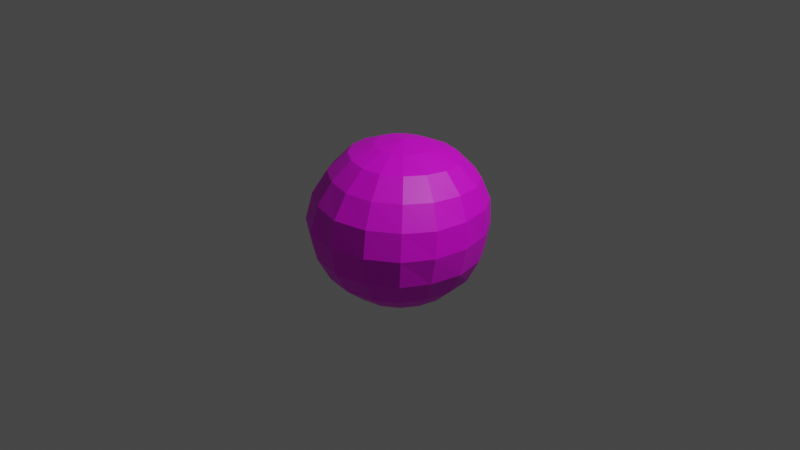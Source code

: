 # Source: donut_hole_dark.blend  (saved by Blender 3.2.14; exported with 4.5.12 LTS)
import bpy
from mathutils import Matrix  # noqa: F401  (used for matrix-valued properties, if any)

bpy.ops.wm.read_factory_settings(use_empty=True)
scene = bpy.context.scene
scene.name = 'Scene'

# ---- collections
col_collection = bpy.data.collections.new('Collection'); scene.collection.children.link(col_collection)

# ---- images (referenced by path relative to the original .blend; pixels are not part of the script)
import os
ASSET_DIR = os.environ.get("B2B_ASSET_DIR", "")  # directory of the original .blend (textures are referenced by path, not embedded)
HERE = os.path.dirname(os.path.abspath(__file__))  # packed textures are extracted next to this script under _unpacked/

def load_image(name, relpath, width, height, colorspace="sRGB"):
    """Load a texture the original file referenced (path relative to the .blend, or extracted next to this script)."""
    p = next((c for c in (os.path.join(HERE, relpath), os.path.join(ASSET_DIR, relpath)) if relpath and os.path.exists(c)), "")
    if p:
        img = bpy.data.images.load(p, check_existing=True)
        img.name = name
    else:  # same state as the original file: an image datablock whose file is absent (Cycles renders it pink)
        img = bpy.data.images.new(name, width, height)
        img.source = "FILE"
        img.filepath = "//" + (relpath or name)
    img.colorspace_settings.name = colorspace
    return img
img_donut_base_dark_png = load_image('donut_base_dark.png', 'donut_base_dark.png', 1024, 1024, 'sRGB')

# ---- materials (node trees are filled in below, after node groups)
mat_material_001 = bpy.data.materials.new('Material.001')
mat_material_001.use_transparent_shadow = False

# ---- material node trees
mat_material_001.use_nodes = True; mat_material_001.node_tree.nodes.clear()
_N = mat_material_001.node_tree.nodes; _L = mat_material_001.node_tree.links
n0 = _N.new('ShaderNodeBsdfPrincipled'); n0.name = 'Principled BSDF'; n0.location = (10, 300)
n0.distribution = 'GGX'
n0.subsurface_method = 'RANDOM_WALK_SKIN'
n0.inputs[3].default_value = 1.45
n0.inputs[27].default_value = (0.0, 0.0, 0.0, 1.0)
n0.inputs[28].default_value = 1.0
n1 = _N.new('ShaderNodeOutputMaterial'); n1.name = 'Material Output'; n1.location = (300, 300)
n2 = _N.new('ShaderNodeTexImage'); n2.name = 'Image Texture'; n2.location = (-280, 280)
n2.image = img_donut_base_dark_png
_L.new(n0.outputs[0], n1.inputs[0])
_L.new(n2.outputs[0], n0.inputs[0])
n1.is_active_output = True

# ---- world
world_world = bpy.data.worlds.new('World'); scene.world = world_world
world_world.use_nodes = True; world_world.node_tree.nodes.clear()
_N = world_world.node_tree.nodes; _L = world_world.node_tree.links
n0 = _N.new('ShaderNodeOutputWorld'); n0.name = 'World Output'; n0.location = (300, 300)
n1 = _N.new('ShaderNodeBackground'); n1.name = 'Background'; n1.location = (10, 300)
n1.inputs[0].default_value = (0.05088, 0.05088, 0.05088, 1.0)
_L.new(n1.outputs[0], n0.inputs[0])
n0.is_active_output = True
world_world.color = (0.05088, 0.05088, 0.05088)
world_world.use_sun_shadow = False
world_world.sun_shadow_jitter_overblur = 0.0

# ---- cameras
cam_camera = bpy.data.cameras.new('Camera')
cam_camera.clip_end = 100.0
cam_camera.ortho_scale = 7.314

# ---- lights
light_light = bpy.data.lights.new('Light', 'POINT')
light_light.transmission_factor = 0.0
light_light.energy = 1000.0
light_light.shadow_soft_size = 0.1
light_light.shadow_maximum_resolution = 0.006
light_light.use_absolute_resolution = True

# ---- meshes
me_sphere = bpy.data.meshes.new('Sphere')
me_sphere.from_pydata([(0.003455, 0.3603, 0.7866), (0.03456, 0.9093, 0.2368), (0.01736, 0.956, -0.04599), (-0.0003094, 0.9393, -0.3476), (-0.01057, 0.6026, -0.7607), (0.007381, 0.3221, -0.8726), (0.1176, 0.3399, 0.7836), (0.2576, 0.5604, 0.6675), (0.3338, 0.7391, 0.461), (0.3603, 0.8415, 0.2257), (0.3446, 0.8816, -0.05349), (0.3086, 0.8662, -0.3511), (0.2502, 0.7554, -0.5878), (0.1837, 0.5556, -0.7592), (0.1144, 0.2975, -0.8717), (0.02643, 0.01025, -0.9072), (0.214, 0.2767, 0.7827), (0.4342, 0.4478, 0.6676), (0.5697, 0.5877, 0.4627), (0.6309, 0.6638, 0.2296), (0.6246, 0.688, -0.04868), (0.5729, 0.6711, -0.3456), (0.4848, 0.5812, -0.5831), (0.3605, 0.4261, -0.7562), (0.2103, 0.2304, -0.8718), (0.2758, 0.1845, 0.7866), (0.5436, 0.282, 0.6767), (0.717, 0.3634, 0.4759), (0.8081, 0.3978, 0.2501), (0.8154, 0.4009, -0.02834), (0.761, 0.3848, -0.3357), (0.6537, 0.3248, -0.5813), (0.4855, 0.2332, -0.7492), (0.2772, 0.1297, -0.8678), (0.2947, 0.07473, 0.7915), (0.5784, 0.07523, 0.6885), (0.7707, 0.07655, 0.49), (0.8849, 0.05049, 0.2622), (0.9115, 0.0284, -0.0142), (0.8498, 0.02142, -0.3202), (0.7123, 0.01367, -0.5673), (0.5311, 0.009855, -0.7384), (0.3028, 0.01273, -0.8593), (0.2708, -0.03928, 0.7974), (0.5392, -0.1489, 0.7001), (0.7252, -0.2365, 0.5033), (0.849, -0.3125, 0.274), (0.8744, -0.3518, 0.002045), (0.8064, -0.3387, -0.3004), (0.6824, -0.2855, -0.5466), (0.5078, -0.2048, -0.723), (0.2872, -0.1016, -0.8501), (0.2065, -0.1396, 0.802), (0.4224, -0.3444, 0.7086), (0.5729, -0.4948, 0.5153), (0.677, -0.6043, 0.2845), (0.7092, -0.6499, 0.007575), (0.6634, -0.6217, -0.2915), (0.5661, -0.5252, -0.5347), (0.4204, -0.3794, -0.7123), (0.235, -0.1968, -0.8436), (0.1096, -0.2082, 0.8047), (0.243, -0.4748, 0.7126), (0.3304, -0.6705, 0.5188), (0.3946, -0.8051, 0.2879), (0.4182, -0.8575, 0.01069), (0.4019, -0.8153, -0.2922), (0.3519, -0.6884, -0.5349), (0.265, -0.4982, -0.7092), (0.1492, -0.2614, -0.8402), (-0.006592, -0.2306, 0.8058), (0.02982, -0.5112, 0.7149), (0.03509, -0.7273, 0.5209), (0.03807, -0.8834, 0.2878), (0.04256, -0.9392, 0.01057), (0.0439, -0.8919, -0.2925), (0.05243, -0.7505, -0.5367), (0.05474, -0.5416, -0.7112), (0.04017, -0.2856, -0.8389), (-0.1243, -0.2063, 0.8059), (-0.1905, -0.461, 0.7161), (-0.2647, -0.6528, 0.5237), (-0.3174, -0.7991, 0.2904), (-0.3486, -0.875, 0.007981), (-0.3201, -0.8195, -0.2925), (-0.2655, -0.7006, -0.5392), (-0.1752, -0.5048, -0.7131), (-0.07593, -0.2648, -0.8384), (-0.2254, -0.1405, 0.8057), (-0.3854, -0.3396, 0.7147), (-0.5329, -0.4905, 0.5155), (-0.6297, -0.6098, 0.2739), (-0.6728, -0.6715, -0.01003), (-0.6276, -0.6293, -0.3163), (-0.5249, -0.5356, -0.5609), (-0.3738, -0.3944, -0.7274), (-0.1816, -0.2047, -0.8407), (-0.003069, 0.07181, 0.8503), (-0.2921, -0.04419, 0.8043), (-0.5177, -0.1596, 0.7083), (-0.7088, -0.249, 0.4882), (-0.828, -0.3263, 0.2285), (-0.8728, -0.3666, -0.06179), (-0.8212, -0.3451, -0.3668), (-0.6892, -0.2925, -0.6004), (-0.4966, -0.2164, -0.7474), (-0.2502, -0.1106, -0.846), (-0.3119, 0.06773, 0.8015), (-0.5593, 0.05502, 0.7018), (-0.768, 0.05035, 0.4746), (-0.8917, 0.0296, 0.2045), (-0.9311, 0.01314, -0.09326), (-0.8808, 0.01153, -0.3963), (-0.7439, 0.008507, -0.6224), (-0.5387, 0.00379, -0.76), (-0.2755, 0.004927, -0.8532), (-0.2829, 0.1772, 0.7976), (-0.5028, 0.262, 0.6929), (-0.6934, 0.3401, 0.4647), (-0.8117, 0.3814, 0.1988), (-0.8513, 0.3897, -0.09599), (-0.808, 0.3749, -0.3966), (-0.6821, 0.319, -0.6242), (-0.4931, 0.2321, -0.7674), (-0.2521, 0.125, -0.8606), (-0.2113, 0.2696, 0.7935), (-0.3661, 0.4318, 0.6882), (-0.511, 0.5711, 0.466), (-0.6028, 0.6528, 0.2071), (-0.6391, 0.6814, -0.07977), (-0.6144, 0.6671, -0.3783), (-0.5215, 0.5817, -0.6145), (-0.3731, 0.4274, -0.7713), (-0.1893, 0.2287, -0.8679), (-0.1109, 0.3341, 0.7898), (-0.1752, 0.5513, 0.6846), (-0.2564, 0.7285, 0.4794), (-0.3119, 0.8331, 0.2374), (-0.3388, 0.8761, -0.04671), (-0.3327, 0.8634, -0.3509), (-0.2861, 0.7552, -0.592), (-0.2039, 0.5577, -0.7655), (-0.09908, 0.2979, -0.8714), (0.04194, 0.6001, 0.6766), (0.04198, 0.7946, 0.4728), (-0.01538, 0.8189, -0.5872)], [], [(2, 1, 9, 10), (143, 0, 6, 7), (5, 4, 13, 14), (3, 2, 10, 11), (144, 143, 7, 8), (15, 5, 14), (145, 3, 11, 12), (1, 144, 8, 9), (0, 97, 6), (4, 145, 12, 13), (10, 9, 19, 20), (7, 6, 16, 17), (14, 13, 23, 24), (11, 10, 20, 21), (8, 7, 17, 18), (15, 14, 24), (12, 11, 21, 22), (9, 8, 18, 19), (6, 97, 16), (13, 12, 22, 23), (16, 97, 25), (23, 22, 31, 32), (20, 19, 28, 29), (17, 16, 25, 26), (24, 23, 32, 33), (21, 20, 29, 30), (18, 17, 26, 27), (15, 24, 33), (22, 21, 30, 31), (19, 18, 27, 28), (28, 27, 36, 37), (25, 97, 34), (32, 31, 40, 41), (29, 28, 37, 38), (26, 25, 34, 35), (33, 32, 41, 42), (30, 29, 38, 39), (27, 26, 35, 36), (15, 33, 42), (31, 30, 39, 40), (15, 42, 51), (40, 39, 48, 49), (37, 36, 45, 46), (34, 97, 43), (41, 40, 49, 50), (38, 37, 46, 47), (35, 34, 43, 44), (42, 41, 50, 51), (39, 38, 47, 48), (36, 35, 44, 45), (48, 47, 56, 57), (45, 44, 53, 54), (15, 51, 60), (49, 48, 57, 58), (46, 45, 54, 55), (43, 97, 52), (50, 49, 58, 59), (47, 46, 55, 56), (44, 43, 52, 53), (51, 50, 59, 60), (53, 52, 61, 62), (60, 59, 68, 69), (57, 56, 65, 66), (54, 53, 62, 63), (15, 60, 69), (58, 57, 66, 67), (55, 54, 63, 64), (52, 97, 61), (59, 58, 67, 68), (56, 55, 64, 65), (65, 64, 73, 74), (62, 61, 70, 71), (69, 68, 77, 78), (66, 65, 74, 75), (63, 62, 71, 72), (15, 69, 78), (67, 66, 75, 76), (64, 63, 72, 73), (61, 97, 70), (68, 67, 76, 77), (70, 97, 79), (77, 76, 85, 86), (74, 73, 82, 83), (71, 70, 79, 80), (78, 77, 86, 87), (75, 74, 83, 84), (72, 71, 80, 81), (15, 78, 87), (76, 75, 84, 85), (73, 72, 81, 82), (85, 84, 93, 94), (82, 81, 90, 91), (79, 97, 88), (86, 85, 94, 95), (83, 82, 91, 92), (80, 79, 88, 89), (87, 86, 95, 96), (84, 83, 92, 93), (81, 80, 89, 90), (15, 87, 96), (90, 89, 99, 100), (15, 96, 106), (94, 93, 103, 104), (91, 90, 100, 101), (88, 97, 98), (95, 94, 104, 105), (92, 91, 101, 102), (89, 88, 98, 99), (96, 95, 105, 106), (93, 92, 102, 103), (103, 102, 111, 112), (100, 99, 108, 109), (15, 106, 115), (104, 103, 112, 113), (101, 100, 109, 110), (98, 97, 107), (105, 104, 113, 114), (102, 101, 110, 111), (99, 98, 107, 108), (106, 105, 114, 115), (108, 107, 116, 117), (115, 114, 123, 124), (112, 111, 120, 121), (109, 108, 117, 118), (15, 115, 124), (113, 112, 121, 122), (110, 109, 118, 119), (107, 97, 116), (114, 113, 122, 123), (111, 110, 119, 120), (123, 122, 131, 132), (120, 119, 128, 129), (117, 116, 125, 126), (124, 123, 132, 133), (121, 120, 129, 130), (118, 117, 126, 127), (15, 124, 133), (122, 121, 130, 131), (119, 118, 127, 128), (116, 97, 125), (128, 127, 136, 137), (125, 97, 134), (132, 131, 140, 141), (129, 128, 137, 138), (126, 125, 134, 135), (133, 132, 141, 142), (130, 129, 138, 139), (127, 126, 135, 136), (15, 133, 142), (131, 130, 139, 140), (140, 139, 3, 145), (137, 136, 144, 1), (134, 97, 0), (141, 140, 145, 4), (138, 137, 1, 2), (135, 134, 0, 143), (142, 141, 4, 5), (139, 138, 2, 3), (136, 135, 143, 144), (15, 142, 5)])
_uv = me_sphere.uv_layers.new(name='UVMap')
_uv.uv.foreach_set('vector', [0.75, 0.5, 0.75, 0.6, 0.6875, 0.6, 0.6875, 0.5, 0.75, 0.8, 0.75, 0.9, 0.6875, 0.9, 0.6875, 0.8, 0.75, 0.1, 0.75, 0.2, 0.6875, 0.2, 0.6875, 0.1, 0.75, 0.4, 0.75, 0.5, 0.6875, 0.5, 0.6875, 0.4, 0.75, 0.7, 0.75, 0.8, 0.6875, 0.8, 0.6875, 0.7, 0.7188, 0.0, 0.75, 0.1, 0.6875, 0.1, 0.75, 0.3, 0.75, 0.4, 0.6875, 0.4, 0.6875, 0.3, 0.75, 0.6, 0.75, 0.7, 0.6875, 0.7, 0.6875, 0.6, 0.75, 0.9, 0.7188, 1.0, 0.6875, 0.9, 0.75, 0.2, 0.75, 0.3, 0.6875, 0.3, 0.6875, 0.2, 0.6875, 0.5, 0.6875, 0.6, 0.625, 0.6, 0.625, 0.5, 0.6875, 0.8, 0.6875, 0.9, 0.625, 0.9, 0.625, 0.8, 0.6875, 0.1, 0.6875, 0.2, 0.625, 0.2, 0.625, 0.1, 0.6875, 0.4, 0.6875, 0.5, 0.625, 0.5, 0.625, 0.4, 0.6875, 0.7, 0.6875, 0.8, 0.625, 0.8, 0.625, 0.7, 0.6562, 0.0, 0.6875, 0.1, 0.625, 0.1, 0.6875, 0.3, 0.6875, 0.4, 0.625, 0.4, 0.625, 0.3, 0.6875, 0.6, 0.6875, 0.7, 0.625, 0.7, 0.625, 0.6, 0.6875, 0.9, 0.6562, 1.0, 0.625, 0.9, 0.6875, 0.2, 0.6875, 0.3, 0.625, 0.3, 0.625, 0.2, 0.625, 0.9, 0.5937, 1.0, 0.5625, 0.9, 0.625, 0.2, 0.625, 0.3, 0.5625, 0.3, 0.5625, 0.2, 0.625, 0.5, 0.625, 0.6, 0.5625, 0.6, 0.5625, 0.5, 0.625, 0.8, 0.625, 0.9, 0.5625, 0.9, 0.5625, 0.8, 0.625, 0.1, 0.625, 0.2, 0.5625, 0.2, 0.5625, 0.1, 0.625, 0.4, 0.625, 0.5, 0.5625, 0.5, 0.5625, 0.4, 0.625, 0.7, 0.625, 0.8, 0.5625, 0.8, 0.5625, 0.7, 0.5937, 0.0, 0.625, 0.1, 0.5625, 0.1, 0.625, 0.3, 0.625, 0.4, 0.5625, 0.4, 0.5625, 0.3, 0.625, 0.6, 0.625, 0.7, 0.5625, 0.7, 0.5625, 0.6, 0.5625, 0.6, 0.5625, 0.7, 0.5, 0.7, 0.5, 0.6, 0.5625, 0.9, 0.5312, 1.0, 0.5, 0.9, 0.5625, 0.2, 0.5625, 0.3, 0.5, 0.3, 0.5, 0.2, 0.5625, 0.5, 0.5625, 0.6, 0.5, 0.6, 0.5, 0.5, 0.5625, 0.8, 0.5625, 0.9, 0.5, 0.9, 0.5, 0.8, 0.5625, 0.1, 0.5625, 0.2, 0.5, 0.2, 0.5, 0.1, 0.5625, 0.4, 0.5625, 0.5, 0.5, 0.5, 0.5, 0.4, 0.5625, 0.7, 0.5625, 0.8, 0.5, 0.8, 0.5, 0.7, 0.5312, 0.0, 0.5625, 0.1, 0.5, 0.1, 0.5625, 0.3, 0.5625, 0.4, 0.5, 0.4, 0.5, 0.3, 0.4687, 0.0, 0.5, 0.1, 0.4375, 0.1, 0.5, 0.3, 0.5, 0.4, 0.4375, 0.4, 0.4375, 0.3, 0.5, 0.6, 0.5, 0.7, 0.4375, 0.7, 0.4375, 0.6, 0.5, 0.9, 0.4687, 1.0, 0.4375, 0.9, 0.5, 0.2, 0.5, 0.3, 0.4375, 0.3, 0.4375, 0.2, 0.5, 0.5, 0.5, 0.6, 0.4375, 0.6, 0.4375, 0.5, 0.5, 0.8, 0.5, 0.9, 0.4375, 0.9, 0.4375, 0.8, 0.5, 0.1, 0.5, 0.2, 0.4375, 0.2, 0.4375, 0.1, 0.5, 0.4, 0.5, 0.5, 0.4375, 0.5, 0.4375, 0.4, 0.5, 0.7, 0.5, 0.8, 0.4375, 0.8, 0.4375, 0.7, 0.4375, 0.4, 0.4375, 0.5, 0.375, 0.5, 0.375, 0.4, 0.4375, 0.7, 0.4375, 0.8, 0.375, 0.8, 0.375, 0.7, 0.4062, 0.0, 0.4375, 0.1, 0.375, 0.1, 0.4375, 0.3, 0.4375, 0.4, 0.375, 0.4, 0.375, 0.3, 0.4375, 0.6, 0.4375, 0.7, 0.375, 0.7, 0.375, 0.6, 0.4375, 0.9, 0.4062, 1.0, 0.375, 0.9, 0.4375, 0.2, 0.4375, 0.3, 0.375, 0.3, 0.375, 0.2, 0.4375, 0.5, 0.4375, 0.6, 0.375, 0.6, 0.375, 0.5, 0.4375, 0.8, 0.4375, 0.9, 0.375, 0.9, 0.375, 0.8, 0.4375, 0.1, 0.4375, 0.2, 0.375, 0.2, 0.375, 0.1, 0.375, 0.8, 0.375, 0.9, 0.3125, 0.9, 0.3125, 0.8, 0.375, 0.1, 0.375, 0.2, 0.3125, 0.2, 0.3125, 0.1, 0.375, 0.4, 0.375, 0.5, 0.3125, 0.5, 0.3125, 0.4, 0.375, 0.7, 0.375, 0.8, 0.3125, 0.8, 0.3125, 0.7, 0.3437, 0.0, 0.375, 0.1, 0.3125, 0.1, 0.375, 0.3, 0.375, 0.4, 0.3125, 0.4, 0.3125, 0.3, 0.375, 0.6, 0.375, 0.7, 0.3125, 0.7, 0.3125, 0.6, 0.375, 0.9, 0.3437, 1.0, 0.3125, 0.9, 0.375, 0.2, 0.375, 0.3, 0.3125, 0.3, 0.3125, 0.2, 0.375, 0.5, 0.375, 0.6, 0.3125, 0.6, 0.3125, 0.5, 0.3125, 0.5, 0.3125, 0.6, 0.25, 0.6, 0.25, 0.5, 0.3125, 0.8, 0.3125, 0.9, 0.25, 0.9, 0.25, 0.8, 0.3125, 0.1, 0.3125, 0.2, 0.25, 0.2, 0.25, 0.1, 0.3125, 0.4, 0.3125, 0.5, 0.25, 0.5, 0.25, 0.4, 0.3125, 0.7, 0.3125, 0.8, 0.25, 0.8, 0.25, 0.7, 0.2812, 0.0, 0.3125, 0.1, 0.25, 0.1, 0.3125, 0.3, 0.3125, 0.4, 0.25, 0.4, 0.25, 0.3, 0.3125, 0.6, 0.3125, 0.7, 0.25, 0.7, 0.25, 0.6, 0.3125, 0.9, 0.2812, 1.0, 0.25, 0.9, 0.3125, 0.2, 0.3125, 0.3, 0.25, 0.3, 0.25, 0.2, 0.25, 0.9, 0.2187, 1.0, 0.1875, 0.9, 0.25, 0.2, 0.25, 0.3, 0.1875, 0.3, 0.1875, 0.2, 0.25, 0.5, 0.25, 0.6, 0.1875, 0.6, 0.1875, 0.5, 0.25, 0.8, 0.25, 0.9, 0.1875, 0.9, 0.1875, 0.8, 0.25, 0.1, 0.25, 0.2, 0.1875, 0.2, 0.1875, 0.1, 0.25, 0.4, 0.25, 0.5, 0.1875, 0.5, 0.1875, 0.4, 0.25, 0.7, 0.25, 0.8, 0.1875, 0.8, 0.1875, 0.7, 0.2187, 0.0, 0.25, 0.1, 0.1875, 0.1, 0.25, 0.3, 0.25, 0.4, 0.1875, 0.4, 0.1875, 0.3, 0.25, 0.6, 0.25, 0.7, 0.1875, 0.7, 0.1875, 0.6, 0.1875, 0.3, 0.1875, 0.4, 0.125, 0.4, 0.125, 0.3, 0.1875, 0.6, 0.1875, 0.7, 0.125, 0.7, 0.125, 0.6, 0.1875, 0.9, 0.1562, 1.0, 0.125, 0.9, 0.1875, 0.2, 0.1875, 0.3, 0.125, 0.3, 0.125, 0.2, 0.1875, 0.5, 0.1875, 0.6, 0.125, 0.6, 0.125, 0.5, 0.1875, 0.8, 0.1875, 0.9, 0.125, 0.9, 0.125, 0.8, 0.1875, 0.1, 0.1875, 0.2, 0.125, 0.2, 0.125, 0.1, 0.1875, 0.4, 0.1875, 0.5, 0.125, 0.5, 0.125, 0.4, 0.1875, 0.7, 0.1875, 0.8, 0.125, 0.8, 0.125, 0.7, 0.1562, 0.0, 0.1875, 0.1, 0.125, 0.1, 0.125, 0.7, 0.125, 0.8, 0.0625, 0.8, 0.0625, 0.7, 0.09375, 0.0, 0.125, 0.1, 0.0625, 0.1, 0.125, 0.3, 0.125, 0.4, 0.0625, 0.4, 0.0625, 0.3, 0.125, 0.6, 0.125, 0.7, 0.0625, 0.7, 0.0625, 0.6, 0.125, 0.9, 0.09375, 1.0, 0.0625, 0.9, 0.125, 0.2, 0.125, 0.3, 0.0625, 0.3, 0.0625, 0.2, 0.125, 0.5, 0.125, 0.6, 0.0625, 0.6, 0.0625, 0.5, 0.125, 0.8, 0.125, 0.9, 0.0625, 0.9, 0.0625, 0.8, 0.125, 0.1, 0.125, 0.2, 0.0625, 0.2, 0.0625, 0.1, 0.125, 0.4, 0.125, 0.5, 0.0625, 0.5, 0.0625, 0.4, 0.0625, 0.4, 0.0625, 0.5, 0.0, 0.5, 0.0, 0.4, 0.0625, 0.7, 0.0625, 0.8, 0.0, 0.8, 0.0, 0.7, 0.03125, 0.0, 0.0625, 0.1, 0.0, 0.1, 0.0625, 0.3, 0.0625, 0.4, 0.0, 0.4, 0.0, 0.3, 0.0625, 0.6, 0.0625, 0.7, 0.0, 0.7, 0.0, 0.6, 0.0625, 0.9, 0.03125, 1.0, 0.0, 0.9, 0.0625, 0.2, 0.0625, 0.3, 0.0, 0.3, 0.0, 0.2, 0.0625, 0.5, 0.0625, 0.6, 0.0, 0.6, 0.0, 0.5, 0.0625, 0.8, 0.0625, 0.9, 0.0, 0.9, 0.0, 0.8, 0.0625, 0.1, 0.0625, 0.2, 0.0, 0.2, 0.0, 0.1, 1.0, 0.8, 1.0, 0.9, 0.9375, 0.9, 0.9375, 0.8, 1.0, 0.1, 1.0, 0.2, 0.9375, 0.2, 0.9375, 0.1, 1.0, 0.4, 1.0, 0.5, 0.9375, 0.5, 0.9375, 0.4, 1.0, 0.7, 1.0, 0.8, 0.9375, 0.8, 0.9375, 0.7, 0.9688, 0.0, 1.0, 0.1, 0.9375, 0.1, 1.0, 0.3, 1.0, 0.4, 0.9375, 0.4, 0.9375, 0.3, 1.0, 0.6, 1.0, 0.7, 0.9375, 0.7, 0.9375, 0.6, 1.0, 0.9, 0.9688, 1.0, 0.9375, 0.9, 1.0, 0.2, 1.0, 0.3, 0.9375, 0.3, 0.9375, 0.2, 1.0, 0.5, 1.0, 0.6, 0.9375, 0.6, 0.9375, 0.5, 0.9375, 0.2, 0.9375, 0.3, 0.875, 0.3, 0.875, 0.2, 0.9375, 0.5, 0.9375, 0.6, 0.875, 0.6, 0.875, 0.5, 0.9375, 0.8, 0.9375, 0.9, 0.875, 0.9, 0.875, 0.8, 0.9375, 0.1, 0.9375, 0.2, 0.875, 0.2, 0.875, 0.1, 0.9375, 0.4, 0.9375, 0.5, 0.875, 0.5, 0.875, 0.4, 0.9375, 0.7, 0.9375, 0.8, 0.875, 0.8, 0.875, 0.7, 0.9062, 0.0, 0.9375, 0.1, 0.875, 0.1, 0.9375, 0.3, 0.9375, 0.4, 0.875, 0.4, 0.875, 0.3, 0.9375, 0.6, 0.9375, 0.7, 0.875, 0.7, 0.875, 0.6, 0.9375, 0.9, 0.9062, 1.0, 0.875, 0.9, 0.875, 0.6, 0.875, 0.7, 0.8125, 0.7, 0.8125, 0.6, 0.875, 0.9, 0.8438, 1.0, 0.8125, 0.9, 0.875, 0.2, 0.875, 0.3, 0.8125, 0.3, 0.8125, 0.2, 0.875, 0.5, 0.875, 0.6, 0.8125, 0.6, 0.8125, 0.5, 0.875, 0.8, 0.875, 0.9, 0.8125, 0.9, 0.8125, 0.8, 0.875, 0.1, 0.875, 0.2, 0.8125, 0.2, 0.8125, 0.1, 0.875, 0.4, 0.875, 0.5, 0.8125, 0.5, 0.8125, 0.4, 0.875, 0.7, 0.875, 0.8, 0.8125, 0.8, 0.8125, 0.7, 0.8437, 0.0, 0.875, 0.1, 0.8125, 0.1, 0.875, 0.3, 0.875, 0.4, 0.8125, 0.4, 0.8125, 0.3, 0.8125, 0.3, 0.8125, 0.4, 0.75, 0.4, 0.75, 0.3, 0.8125, 0.6, 0.8125, 0.7, 0.75, 0.7, 0.75, 0.6, 0.8125, 0.9, 0.7812, 1.0, 0.75, 0.9, 0.8125, 0.2, 0.8125, 0.3, 0.75, 0.3, 0.75, 0.2, 0.8125, 0.5, 0.8125, 0.6, 0.75, 0.6, 0.75, 0.5, 0.8125, 0.8, 0.8125, 0.9, 0.75, 0.9, 0.75, 0.8, 0.8125, 0.1, 0.8125, 0.2, 0.75, 0.2, 0.75, 0.1, 0.8125, 0.4, 0.8125, 0.5, 0.75, 0.5, 0.75, 0.4, 0.8125, 0.7, 0.8125, 0.8, 0.75, 0.8, 0.75, 0.7, 0.7812, 0.0, 0.8125, 0.1, 0.75, 0.1])
me_sphere.materials.append(mat_material_001)
me_sphere.update()

# ---- objects
ob_light = bpy.data.objects.new('Light', light_light)
ob_camera = bpy.data.objects.new('Camera', cam_camera)
ob_donut_hole = bpy.data.objects.new('Donut Hole', me_sphere)

# ---- transforms, parenting, visibility, modifiers, constraints
ob_light.location = (4.076, 1.005, 5.904)
ob_light.rotation_euler = (0.6503, 0.05522, 1.866)
ob_light.lock_rotations_4d = False
ob_light.empty_display_type = 'ARROWS'
ob_light.color = (0.0, 0.0, 0.0, 0.0)
ob_light.lineart.crease_threshold = 0.0
ob_camera.location = (7.359, -6.926, 4.958)
ob_camera.rotation_euler = (1.109, 0.0, 0.8149)
ob_camera.lock_rotations_4d = False
ob_camera.empty_display_type = 'ARROWS'
ob_camera.color = (0.0, 0.0, 0.0, 0.0)
ob_camera.display_type = 'WIRE'
ob_camera.lineart.crease_threshold = 0.0
ob_donut_hole.location = (0.0, 0.0, 0.0)

# ---- collection membership
col_collection.objects.link(ob_light)
col_collection.objects.link(ob_camera)
col_collection.objects.link(ob_donut_hole)

# ---- scene / render settings (as saved in the file)
scene.camera = ob_camera
scene.frame_start = 1; scene.frame_end = 250; scene.frame_set(1)
scene.render.engine = 'BLENDER_EEVEE_NEXT'
scene.cycles.sampling_pattern = 'TABULATED_SOBOL'
scene.cycles.use_light_tree = False
scene.view_settings.view_transform = 'Filmic'
bpy.context.view_layer.update()
